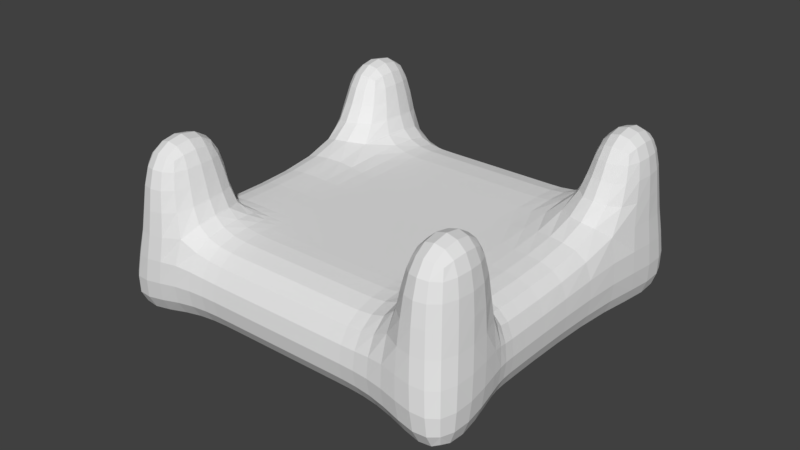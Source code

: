 # Source: Table.blend  (saved by Blender 2.77.0; exported with 4.5.12 LTS)
import bpy
from mathutils import Matrix  # noqa: F401  (used for matrix-valued properties, if any)

bpy.ops.wm.read_factory_settings(use_empty=True)
scene = bpy.context.scene
scene.name = 'Scene'

# ---- collections
col_collection_1 = bpy.data.collections.new('Collection 1'); scene.collection.children.link(col_collection_1)

# ---- world
world_world = bpy.data.worlds.new('World'); scene.world = world_world
world_world.color = (0.05088, 0.05088, 0.05088)
world_world.use_sun_shadow = False
world_world.sun_shadow_jitter_overblur = 0.0
world_world.cycles.sampling_method = 'MANUAL'

# ---- meshes
me_cube_001 = bpy.data.meshes.new('Cube.001')
me_cube_001.from_pydata([(-4.0, -2.0, -1.0), (-4.0, -2.0, 1.0), (-4.0, 2.0, -1.0), (-4.0, 2.0, 1.0), (4.0, -2.0, -1.0), (4.0, -2.0, 1.0), (4.0, 2.0, -1.0), (4.0, 2.0, 1.0), (-4.0, 4.0, 1.0), (-4.976, 4.806, -1.7), (4.0, 4.0, 1.0), (4.637, 4.806, -1.7), (-4.0, -2.0, -1.0), (-4.0, -2.0, 1.0), (4.0, -2.0, 1.0), (4.0, -2.0, -1.0), (-4.976, -4.806, -1.7), (-4.0, -4.0, 1.0), (4.0, -4.0, 1.0), (4.637, -4.806, -1.7), (0.0, 2.0, 1.0), (0.0, 2.0, -1.0), (0.0, -2.0, 1.0), (0.0, -2.0, -1.0), (0.0, 4.0, 1.0), (0.0, 4.0, -1.0), (0.0, -2.0, 1.0), (0.0, -2.0, -1.0), (0.0, -4.0, 1.0), (0.0, -4.0, -1.0), (-1.333, 2.0, -1.0), (-2.667, 2.0, -1.0), (-1.333, -2.0, 1.0), (-2.667, -2.0, 1.0), (-1.333, 4.0, -1.0), (-2.667, 4.0, -1.0), (-1.333, -2.0, 1.0), (-2.667, -2.0, 1.0), (-1.333, -4.0, 1.0), (-2.667, -4.0, 1.0), (-2.667, 2.0, 1.0), (-1.333, 2.0, 1.0), (-2.667, -2.0, -1.0), (-1.333, -2.0, -1.0), (-2.667, 4.0, 1.0), (-1.333, 4.0, 1.0), (-2.667, -2.0, -1.0), (-1.333, -2.0, -1.0), (-2.667, -4.0, -1.0), (-1.333, -4.0, -1.0), (1.333, 2.0, 1.0), (2.667, 2.0, 1.0), (1.333, -2.0, -1.0), (2.667, -2.0, -1.0), (1.333, 4.0, 1.0), (2.667, 4.0, 1.0), (1.333, -2.0, -1.0), (2.667, -2.0, -1.0), (1.333, -4.0, -1.0), (2.667, -4.0, -1.0), (2.667, 2.0, -1.0), (1.333, 2.0, -1.0), (2.667, -2.0, 1.0), (1.333, -2.0, 1.0), (2.667, 4.0, -1.0), (1.333, 4.0, -1.0), (2.667, -2.0, 1.0), (1.333, -2.0, 1.0), (2.667, -4.0, 1.0), (1.333, -4.0, 1.0), (2.667, 2.0, 3.0), (4.0, 2.0, 3.0), (2.667, 4.0, 3.0), (4.0, 4.0, 3.0), (-4.0, 4.0, 3.0), (-4.0, 2.0, 3.0), (-2.667, -2.0, 3.0), (-4.0, -2.0, 3.0), (-2.667, -4.0, 3.0), (-4.0, -4.0, 3.0), (4.0, -2.0, 3.0), (4.0, -4.0, 3.0), (-2.667, 2.0, 3.0), (-2.667, 4.0, 3.0), (2.667, -2.0, 3.0), (2.667, -4.0, 3.0)], [], [(1, 3, 2, 0), (31, 2, 9, 35), (7, 5, 4, 6), (33, 1, 13, 37), (53, 60, 6, 4), (33, 40, 3, 1), (55, 10, 11, 64), (44, 8, 74, 83), (2, 3, 8, 9), (7, 6, 11, 10), (15, 14, 18, 19), (4, 5, 14, 15), (1, 0, 12, 13), (53, 4, 15, 57), (39, 17, 16, 48), (7, 10, 73, 71), (13, 12, 16, 17), (57, 15, 19, 59), (47, 27, 29, 49), (67, 26, 28, 69), (69, 28, 29, 58), (43, 23, 27, 47), (41, 20, 24, 45), (45, 24, 25, 34), (63, 50, 20, 22), (43, 30, 21, 23), (63, 22, 26, 67), (61, 21, 25, 65), (0, 2, 31, 42), (42, 31, 30, 43), (8, 44, 35, 9), (44, 45, 34, 35), (68, 18, 81, 85), (40, 41, 45, 44), (0, 42, 46, 12), (42, 43, 47, 46), (12, 46, 48, 16), (46, 47, 49, 48), (26, 36, 38, 28), (36, 37, 39, 38), (28, 38, 49, 29), (38, 39, 48, 49), (22, 20, 41, 32), (32, 41, 40, 33), (22, 32, 36, 26), (32, 33, 37, 36), (21, 30, 34, 25), (30, 31, 35, 34), (6, 60, 64, 11), (60, 61, 65, 64), (5, 62, 66, 14), (62, 63, 67, 66), (5, 7, 51, 62), (62, 51, 50, 63), (18, 68, 59, 19), (68, 69, 58, 59), (18, 14, 80, 81), (66, 67, 69, 68), (27, 56, 58, 29), (56, 57, 59, 58), (23, 52, 56, 27), (52, 53, 57, 56), (20, 50, 54, 24), (50, 51, 55, 54), (24, 54, 65, 25), (54, 55, 64, 65), (23, 21, 61, 52), (52, 61, 60, 53), (70, 71, 73, 72), (76, 77, 79, 78), (75, 82, 83, 74), (80, 84, 85, 81), (51, 7, 71, 70), (8, 3, 75, 74), (13, 17, 79, 77), (55, 51, 70, 72), (66, 68, 85, 84), (10, 55, 72, 73), (39, 37, 76, 78), (40, 44, 83, 82), (3, 40, 82, 75), (37, 13, 77, 76), (17, 39, 78, 79), (14, 66, 84, 80)])
_uv = me_cube_001.uv_layers.new(name='UVMap')
_uv.uv.foreach_set('vector', [0.0, 0.0, 1.0, 0.0, 1.0, 1.0, 0.0, 1.0, 0.0, 0.0, 1.0, 0.0, 1.0, 1.0, 0.0, 1.0, 0.0, 0.0, 1.0, 0.0, 1.0, 1.0, 0.0, 1.0, 0.0, 0.0, 1.0, 0.0, 1.0, 1.0, 0.0, 1.0, 0.0, 0.0, 1.0, 0.0, 1.0, 1.0, 0.0, 1.0, 0.0, 0.0, 1.0, 0.0, 1.0, 1.0, 0.0, 1.0, 0.0, 0.0, 1.0, 0.0, 1.0, 1.0, 0.0, 1.0, 0.0, 0.0, 1.0, 0.0, 1.0, 1.0, 0.0, 1.0, 0.0, 0.0, 1.0, 0.0, 1.0, 1.0, 0.0, 1.0, 0.0, 0.0, 1.0, 0.0, 1.0, 1.0, 0.0, 1.0, 0.0, 0.0, 1.0, 0.0, 1.0, 1.0, 0.0, 1.0, 0.0, 0.0, 1.0, 0.0, 1.0, 1.0, 0.0, 1.0, 0.0, 0.0, 1.0, 0.0, 1.0, 1.0, 0.0, 1.0, 0.0, 0.0, 1.0, 0.0, 1.0, 1.0, 0.0, 1.0, 0.0, 0.0, 1.0, 0.0, 1.0, 1.0, 0.0, 1.0, 0.0, 0.0, 1.0, 0.0, 1.0, 1.0, 0.0, 1.0, 0.0, 0.0, 1.0, 0.0, 1.0, 1.0, 0.0, 1.0, 0.0, 0.0, 1.0, 0.0, 1.0, 1.0, 0.0, 1.0, 0.0, 0.0, 1.0, 0.0, 1.0, 1.0, 0.0, 1.0, 0.0, 0.0, 1.0, 0.0, 1.0, 1.0, 0.0, 1.0, 0.0, 0.0, 1.0, 0.0, 1.0, 1.0, 0.0, 1.0, 0.0, 0.0, 1.0, 0.0, 1.0, 1.0, 0.0, 1.0, 0.0, 0.0, 1.0, 0.0, 1.0, 1.0, 0.0, 1.0, 0.0, 0.0, 1.0, 0.0, 1.0, 1.0, 0.0, 1.0, 0.0, 0.0, 1.0, 0.0, 1.0, 1.0, 0.0, 1.0, 0.0, 0.0, 1.0, 0.0, 1.0, 1.0, 0.0, 1.0, 0.0, 0.0, 1.0, 0.0, 1.0, 1.0, 0.0, 1.0, 0.0, 0.0, 1.0, 0.0, 1.0, 1.0, 0.0, 1.0, 0.0, 0.0, 1.0, 0.0, 1.0, 1.0, 0.0, 1.0, 0.0, 0.0, 1.0, 0.0, 1.0, 1.0, 0.0, 1.0, 0.0, 0.0, 1.0, 0.0, 1.0, 1.0, 0.0, 1.0, 0.0, 0.0, 1.0, 0.0, 1.0, 1.0, 0.0, 1.0, 0.0, 0.0, 1.0, 0.0, 1.0, 1.0, 0.0, 1.0, 0.0, 0.0, 1.0, 0.0, 1.0, 1.0, 0.0, 1.0, 0.0, 0.0, 1.0, 0.0, 1.0, 1.0, 0.0, 1.0, 0.0, 0.0, 1.0, 0.0, 1.0, 1.0, 0.0, 1.0, 0.0, 0.0, 1.0, 0.0, 1.0, 1.0, 0.0, 1.0, 0.0, 0.0, 1.0, 0.0, 1.0, 1.0, 0.0, 1.0, 0.0, 0.0, 1.0, 0.0, 1.0, 1.0, 0.0, 1.0, 0.0, 0.0, 1.0, 0.0, 1.0, 1.0, 0.0, 1.0, 0.0, 0.0, 1.0, 0.0, 1.0, 1.0, 0.0, 1.0, 0.0, 0.0, 1.0, 0.0, 1.0, 1.0, 0.0, 1.0, 0.0, 0.0, 1.0, 0.0, 1.0, 1.0, 0.0, 1.0, 0.0, 0.0, 1.0, 0.0, 1.0, 1.0, 0.0, 1.0, 0.0, 0.0, 1.0, 0.0, 1.0, 1.0, 0.0, 1.0, 0.0, 0.0, 1.0, 0.0, 1.0, 1.0, 0.0, 1.0, 0.0, 0.0, 1.0, 0.0, 1.0, 1.0, 0.0, 1.0, 0.0, 0.0, 1.0, 0.0, 1.0, 1.0, 0.0, 1.0, 0.0, 0.0, 1.0, 0.0, 1.0, 1.0, 0.0, 1.0, 0.0, 0.0, 1.0, 0.0, 1.0, 1.0, 0.0, 1.0, 0.0, 0.0, 1.0, 0.0, 1.0, 1.0, 0.0, 1.0, 0.0, 0.0, 1.0, 0.0, 1.0, 1.0, 0.0, 1.0, 0.0, 0.0, 1.0, 0.0, 1.0, 1.0, 0.0, 1.0, 0.0, 0.0, 1.0, 0.0, 1.0, 1.0, 0.0, 1.0, 0.0, 0.0, 1.0, 0.0, 1.0, 1.0, 0.0, 1.0, 0.0, 0.0, 1.0, 0.0, 1.0, 1.0, 0.0, 1.0, 0.0, 0.0, 1.0, 0.0, 1.0, 1.0, 0.0, 1.0, 0.0, 0.0, 1.0, 0.0, 1.0, 1.0, 0.0, 1.0, 0.0, 0.0, 1.0, 0.0, 1.0, 1.0, 0.0, 1.0, 0.0, 0.0, 1.0, 0.0, 1.0, 1.0, 0.0, 1.0, 0.0, 0.0, 1.0, 0.0, 1.0, 1.0, 0.0, 1.0, 0.0, 0.0, 1.0, 0.0, 1.0, 1.0, 0.0, 1.0, 0.0, 0.0, 1.0, 0.0, 1.0, 1.0, 0.0, 1.0, 0.0, 0.0, 1.0, 0.0, 1.0, 1.0, 0.0, 1.0, 0.0, 0.0, 1.0, 0.0, 1.0, 1.0, 0.0, 1.0, 0.0, 0.0, 1.0, 0.0, 1.0, 1.0, 0.0, 1.0, 0.0, 0.0, 1.0, 0.0, 1.0, 1.0, 0.0, 1.0, 0.0, 0.0, 1.0, 0.0, 1.0, 1.0, 0.0, 1.0, 0.0, 0.0, 1.0, 0.0, 1.0, 1.0, 0.0, 1.0, 0.0, 0.0, 1.0, 0.0, 1.0, 1.0, 0.0, 1.0, 0.0, 0.0, 1.0, 0.0, 1.0, 1.0, 0.0, 1.0, 0.0, 0.0, 1.0, 0.0, 1.0, 1.0, 0.0, 1.0, 0.0, 0.0, 1.0, 0.0, 1.0, 1.0, 0.0, 1.0, 0.0, 0.0, 1.0, 0.0, 1.0, 1.0, 0.0, 1.0, 0.0, 0.0, 1.0, 0.0, 1.0, 1.0, 0.0, 1.0, 0.0, 0.0, 1.0, 0.0, 1.0, 1.0, 0.0, 1.0, 0.0, 0.0, 1.0, 0.0, 1.0, 1.0, 0.0, 1.0, 0.0, 0.0, 1.0, 0.0, 1.0, 1.0, 0.0, 1.0, 0.0, 0.0, 1.0, 0.0, 1.0, 1.0, 0.0, 1.0, 0.0, 0.0, 1.0, 0.0, 1.0, 1.0, 0.0, 1.0, 0.0, 0.0, 1.0, 0.0, 1.0, 1.0, 0.0, 1.0, 0.0, 0.0, 1.0, 0.0, 1.0, 1.0, 0.0, 1.0, 0.0, 0.0, 1.0, 0.0, 1.0, 1.0, 0.0, 1.0, 0.0, 0.0, 1.0, 0.0, 1.0, 1.0, 0.0, 1.0])
me_cube_001.use_remesh_preserve_volume = False
me_cube_001.use_remesh_preserve_attributes = False
me_cube_001.use_mirror_vertex_groups = False
me_cube_001.update()

# ---- objects
ob_cube = bpy.data.objects.new('Cube', me_cube_001)

# ---- transforms, parenting, visibility, modifiers, constraints
ob_cube.location = (0.0, 0.0, 0.0)
ob_cube.lineart.crease_threshold = 0.0
_m = ob_cube.modifiers.new('Subsurf', 'SUBSURF')
_m.uv_smooth = 'PRESERVE_CORNERS'
_m.quality = 2
_m.levels = 4
_m.show_only_control_edges = False

# ---- collection membership
col_collection_1.objects.link(ob_cube)

# ---- scene / render settings (as saved in the file)
scene.frame_start = 1; scene.frame_end = 250; scene.frame_set(5)
scene.render.engine = 'BLENDER_EEVEE_NEXT'
scene.render.resolution_percentage = 50
scene.render.dither_intensity = 0.0
scene.cycles.use_denoising = False
scene.cycles.samples = 128
scene.cycles.sampling_pattern = 'TABULATED_SOBOL'
scene.cycles.light_sampling_threshold = 0.0
scene.cycles.use_adaptive_sampling = False
scene.cycles.use_light_tree = False
scene.cycles.blur_glossy = 0.0
scene.cycles.sample_clamp_indirect = 0.0
scene.view_settings.view_transform = 'Standard'
bpy.context.view_layer.update()

# ---- added for rendering (the .blend has no active camera and no usable light): camera, sun
cam_auto = bpy.data.cameras.new('AutoCamera')
cam_auto.lens = 50.0
cam_auto.sensor_width = 36.0
cam_auto.clip_end = 1000.0
ob_auto_camera = bpy.data.objects.new('AutoCamera', cam_auto)
scene.collection.objects.link(ob_auto_camera)
ob_auto_camera.location = (13.1385, -15.9695, 11.2966)
ob_auto_camera.rotation_euler = (1.09748, -7.21219e-08, 0.694738)
scene.camera = ob_auto_camera
light_auto_sun = bpy.data.lights.new('AutoSun', 'SUN')
light_auto_sun.energy = 3.0
light_auto_sun.angle = 0.0523599
ob_auto_sun = bpy.data.objects.new('AutoSun', light_auto_sun)
scene.collection.objects.link(ob_auto_sun)
ob_auto_sun.rotation_euler = (0.872665, 0.174533, 0.523599)
bpy.context.view_layer.update()
